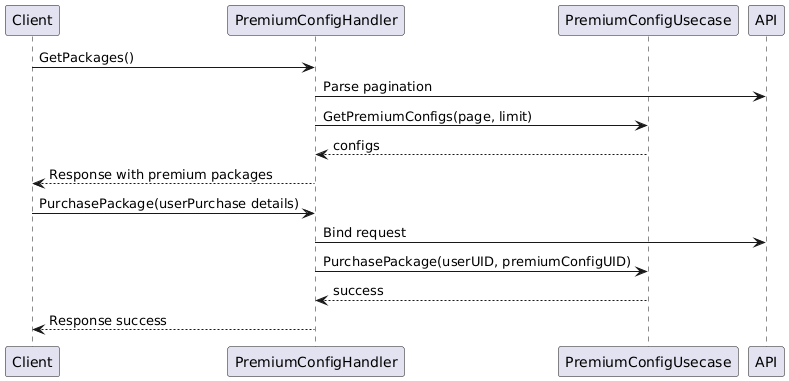

The diagram above was rendered by PlantUML. Its source (embedded in the PNG):
@startuml
participant Client
participant PremiumConfigHandler
participant PremiumConfigUsecase
participant API

Client -> PremiumConfigHandler: GetPackages()
PremiumConfigHandler -> API: Parse pagination
PremiumConfigHandler -> PremiumConfigUsecase: GetPremiumConfigs(page, limit)
PremiumConfigUsecase --> PremiumConfigHandler: configs
PremiumConfigHandler --> Client: Response with premium packages

Client -> PremiumConfigHandler: PurchasePackage(userPurchase details)
PremiumConfigHandler -> API: Bind request
PremiumConfigHandler -> PremiumConfigUsecase: PurchasePackage(userUID, premiumConfigUID)
PremiumConfigUsecase --> PremiumConfigHandler: success
PremiumConfigHandler --> Client: Response success
@enduml